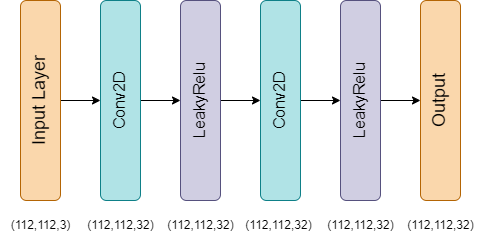

The diagram above was exported from draw.io. Its source (the exported page's mxGraphModel, read from the mxfile embedded in the PNG):
<mxGraphModel dx="1687" dy="984" grid="1" gridSize="10" guides="1" tooltips="1" connect="1" arrows="1" fold="1" page="1" pageScale="1" pageWidth="1920" pageHeight="1200" math="0" shadow="0">
  <root>
    <mxCell id="0" />
    <mxCell id="1" parent="0" />
    <mxCell id="rpdII3XkYDFz82vipSKf-41" style="edgeStyle=orthogonalEdgeStyle;rounded=0;orthogonalLoop=1;jettySize=auto;html=1;exitX=0;exitY=0.5;exitDx=0;exitDy=0;entryX=1;entryY=0.5;entryDx=0;entryDy=0;" edge="1" parent="1" source="rpdII3XkYDFz82vipSKf-2" target="rpdII3XkYDFz82vipSKf-8">
      <mxGeometry relative="1" as="geometry" />
    </mxCell>
    <mxCell id="rpdII3XkYDFz82vipSKf-2" value="Input Layer" style="rounded=1;whiteSpace=wrap;html=1;fillColor=#fad7ac;strokeColor=#b46504;align=center;textDirection=vertical-rl;rotation=-180;fontSize=18;" vertex="1" parent="1">
      <mxGeometry x="240" y="520" width="40" height="200" as="geometry" />
    </mxCell>
    <mxCell id="rpdII3XkYDFz82vipSKf-7" value="" style="edgeStyle=orthogonalEdgeStyle;rounded=0;orthogonalLoop=1;jettySize=auto;html=1;" edge="1" parent="1" source="rpdII3XkYDFz82vipSKf-8" target="rpdII3XkYDFz82vipSKf-10">
      <mxGeometry relative="1" as="geometry" />
    </mxCell>
    <mxCell id="rpdII3XkYDFz82vipSKf-8" value="&lt;span style=&quot;font-size: 16px;&quot;&gt;Conv2D&lt;/span&gt;" style="rounded=1;whiteSpace=wrap;html=1;fillColor=#b0e3e6;strokeColor=#0e8088;align=center;textDirection=vertical-rl;rotation=-180;" vertex="1" parent="1">
      <mxGeometry x="320" y="520" width="40" height="200" as="geometry" />
    </mxCell>
    <mxCell id="rpdII3XkYDFz82vipSKf-51" value="" style="edgeStyle=orthogonalEdgeStyle;rounded=0;orthogonalLoop=1;jettySize=auto;html=1;" edge="1" parent="1" source="rpdII3XkYDFz82vipSKf-10" target="rpdII3XkYDFz82vipSKf-45">
      <mxGeometry relative="1" as="geometry" />
    </mxCell>
    <mxCell id="rpdII3XkYDFz82vipSKf-10" value="&lt;span style=&quot;font-size: 16px;&quot;&gt;LeakyRelu&lt;/span&gt;" style="rounded=1;whiteSpace=wrap;html=1;fillColor=#d0cee2;strokeColor=#56517e;align=center;textDirection=vertical-rl;rotation=-180;" vertex="1" parent="1">
      <mxGeometry x="400" y="520" width="40" height="200" as="geometry" />
    </mxCell>
    <mxCell id="rpdII3XkYDFz82vipSKf-35" value="&lt;div&gt;(112,112,32)&lt;/div&gt;" style="text;html=1;align=center;verticalAlign=middle;resizable=0;points=[];autosize=1;strokeColor=none;fillColor=none;" vertex="1" parent="1">
      <mxGeometry x="375" y="730" width="90" height="30" as="geometry" />
    </mxCell>
    <mxCell id="rpdII3XkYDFz82vipSKf-42" value="&lt;div&gt;(112,112,32)&lt;/div&gt;" style="text;html=1;align=center;verticalAlign=middle;resizable=0;points=[];autosize=1;strokeColor=none;fillColor=none;" vertex="1" parent="1">
      <mxGeometry x="295" y="730" width="90" height="30" as="geometry" />
    </mxCell>
    <mxCell id="rpdII3XkYDFz82vipSKf-43" value="&lt;div&gt;(112,112,3)&lt;/div&gt;" style="text;html=1;align=center;verticalAlign=middle;resizable=0;points=[];autosize=1;strokeColor=none;fillColor=none;" vertex="1" parent="1">
      <mxGeometry x="220" y="730" width="80" height="30" as="geometry" />
    </mxCell>
    <mxCell id="rpdII3XkYDFz82vipSKf-44" value="" style="edgeStyle=orthogonalEdgeStyle;rounded=0;orthogonalLoop=1;jettySize=auto;html=1;" edge="1" parent="1" source="rpdII3XkYDFz82vipSKf-45" target="rpdII3XkYDFz82vipSKf-46">
      <mxGeometry relative="1" as="geometry" />
    </mxCell>
    <mxCell id="rpdII3XkYDFz82vipSKf-45" value="&lt;span style=&quot;font-size: 16px;&quot;&gt;Conv2D&lt;/span&gt;" style="rounded=1;whiteSpace=wrap;html=1;fillColor=#b0e3e6;strokeColor=#0e8088;align=center;textDirection=vertical-rl;rotation=-180;" vertex="1" parent="1">
      <mxGeometry x="480" y="520" width="40" height="200" as="geometry" />
    </mxCell>
    <mxCell id="rpdII3XkYDFz82vipSKf-53" value="" style="edgeStyle=orthogonalEdgeStyle;rounded=0;orthogonalLoop=1;jettySize=auto;html=1;" edge="1" parent="1" source="rpdII3XkYDFz82vipSKf-46" target="rpdII3XkYDFz82vipSKf-52">
      <mxGeometry relative="1" as="geometry" />
    </mxCell>
    <mxCell id="rpdII3XkYDFz82vipSKf-46" value="&lt;span style=&quot;font-size: 16px;&quot;&gt;LeakyRelu&lt;/span&gt;" style="rounded=1;whiteSpace=wrap;html=1;fillColor=#d0cee2;strokeColor=#56517e;align=center;textDirection=vertical-rl;rotation=-180;" vertex="1" parent="1">
      <mxGeometry x="560" y="520" width="40" height="200" as="geometry" />
    </mxCell>
    <mxCell id="rpdII3XkYDFz82vipSKf-47" value="&lt;div&gt;(112,112,32)&lt;/div&gt;" style="text;html=1;align=center;verticalAlign=middle;resizable=0;points=[];autosize=1;strokeColor=none;fillColor=none;" vertex="1" parent="1">
      <mxGeometry x="535" y="730" width="90" height="30" as="geometry" />
    </mxCell>
    <mxCell id="rpdII3XkYDFz82vipSKf-48" value="&lt;div&gt;(112,112,32)&lt;/div&gt;" style="text;html=1;align=center;verticalAlign=middle;resizable=0;points=[];autosize=1;strokeColor=none;fillColor=none;" vertex="1" parent="1">
      <mxGeometry x="453" y="730" width="90" height="30" as="geometry" />
    </mxCell>
    <mxCell id="rpdII3XkYDFz82vipSKf-52" value="Output" style="rounded=1;whiteSpace=wrap;html=1;fillColor=#fad7ac;strokeColor=#b46504;align=center;textDirection=vertical-rl;rotation=-180;fontSize=18;" vertex="1" parent="1">
      <mxGeometry x="640" y="520" width="40" height="200" as="geometry" />
    </mxCell>
    <mxCell id="rpdII3XkYDFz82vipSKf-54" value="&lt;div&gt;(112,112,32)&lt;/div&gt;" style="text;html=1;align=center;verticalAlign=middle;resizable=0;points=[];autosize=1;strokeColor=none;fillColor=none;" vertex="1" parent="1">
      <mxGeometry x="615" y="730" width="90" height="30" as="geometry" />
    </mxCell>
  </root>
</mxGraphModel>